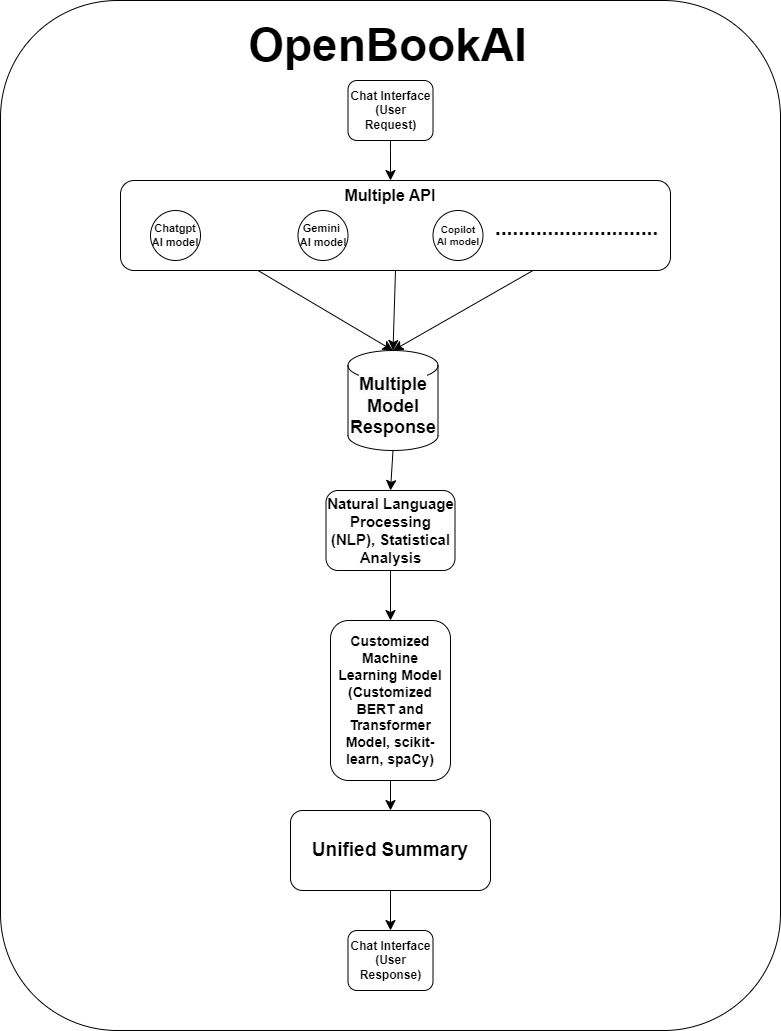

The diagram above was exported from draw.io. Its source (the exported page's mxGraphModel, read from the mxfile embedded in the PNG):
<mxGraphModel dx="1500" dy="817" grid="1" gridSize="10" guides="1" tooltips="1" connect="1" arrows="1" fold="1" page="1" pageScale="1" pageWidth="850" pageHeight="1100" math="0" shadow="0">
  <root>
    <mxCell id="0" />
    <mxCell id="1" parent="0" />
    <mxCell id="eFZBYM_3_AmhOV4HRlko-32" value="" style="rounded=1;whiteSpace=wrap;html=1;" vertex="1" parent="1">
      <mxGeometry x="30" y="10" width="780" height="1030" as="geometry" />
    </mxCell>
    <mxCell id="eFZBYM_3_AmhOV4HRlko-18" style="edgeStyle=none;curved=1;rounded=0;orthogonalLoop=1;jettySize=auto;html=1;exitX=0.5;exitY=1;exitDx=0;exitDy=0;fontSize=12;startSize=8;endSize=8;entryX=0.5;entryY=0;entryDx=0;entryDy=0;entryPerimeter=0;" edge="1" parent="1" source="eFZBYM_3_AmhOV4HRlko-8" target="eFZBYM_3_AmhOV4HRlko-20">
      <mxGeometry relative="1" as="geometry">
        <mxPoint x="440" y="300" as="targetPoint" />
        <Array as="points" />
      </mxGeometry>
    </mxCell>
    <mxCell id="eFZBYM_3_AmhOV4HRlko-8" value="&amp;nbsp; &amp;nbsp; &amp;nbsp; &amp;nbsp; &amp;nbsp; &amp;nbsp; &amp;nbsp; &amp;nbsp; &amp;nbsp; &amp;nbsp; &amp;nbsp; &amp;nbsp; &amp;nbsp; &amp;nbsp; &amp;nbsp; &amp;nbsp; &amp;nbsp; &amp;nbsp; &amp;nbsp; &amp;nbsp; &amp;nbsp; &amp;nbsp; &amp;nbsp; &amp;nbsp; &amp;nbsp; &amp;nbsp; &amp;nbsp; &amp;nbsp; &amp;nbsp; &amp;nbsp; &amp;nbsp; &amp;nbsp; &amp;nbsp; &amp;nbsp; &amp;nbsp; &amp;nbsp;" style="rounded=1;whiteSpace=wrap;html=1;" vertex="1" parent="1">
      <mxGeometry x="150" y="190" width="550" height="90" as="geometry" />
    </mxCell>
    <mxCell id="eFZBYM_3_AmhOV4HRlko-42" style="edgeStyle=none;curved=1;rounded=0;orthogonalLoop=1;jettySize=auto;html=1;exitX=0.5;exitY=1;exitDx=0;exitDy=0;entryX=0.5;entryY=0;entryDx=0;entryDy=0;fontSize=12;startSize=8;endSize=8;" edge="1" parent="1" source="eFZBYM_3_AmhOV4HRlko-2" target="eFZBYM_3_AmhOV4HRlko-9">
      <mxGeometry relative="1" as="geometry">
        <Array as="points">
          <mxPoint x="420" y="160" />
        </Array>
      </mxGeometry>
    </mxCell>
    <mxCell id="eFZBYM_3_AmhOV4HRlko-2" value="&lt;b&gt;Chat Interface&lt;/b&gt;&lt;div&gt;&lt;b&gt;(User Request)&lt;/b&gt;&lt;/div&gt;" style="rounded=1;whiteSpace=wrap;html=1;" vertex="1" parent="1">
      <mxGeometry x="377.5" y="90" width="85" height="60" as="geometry" />
    </mxCell>
    <mxCell id="eFZBYM_3_AmhOV4HRlko-4" value="Chatgpt AI model" style="ellipse;whiteSpace=wrap;html=1;aspect=fixed;fontStyle=1;fontSize=11;" vertex="1" parent="1">
      <mxGeometry x="180" y="220" width="50" height="50" as="geometry" />
    </mxCell>
    <mxCell id="eFZBYM_3_AmhOV4HRlko-5" value="Gemini&amp;nbsp;&lt;div style=&quot;font-size: 11px;&quot;&gt;AI model&lt;/div&gt;" style="ellipse;whiteSpace=wrap;html=1;aspect=fixed;fontStyle=1;fontSize=11;" vertex="1" parent="1">
      <mxGeometry x="327.5" y="220" width="50" height="50" as="geometry" />
    </mxCell>
    <mxCell id="eFZBYM_3_AmhOV4HRlko-6" value="&lt;b style=&quot;font-size: 10px;&quot;&gt;Copilot&lt;/b&gt;&lt;div style=&quot;font-size: 10px;&quot;&gt;&lt;b style=&quot;font-size: 10px;&quot;&gt;AI model&lt;/b&gt;&lt;/div&gt;" style="ellipse;whiteSpace=wrap;html=1;aspect=fixed;fontSize=10;" vertex="1" parent="1">
      <mxGeometry x="462.5" y="220" width="50" height="50" as="geometry" />
    </mxCell>
    <mxCell id="eFZBYM_3_AmhOV4HRlko-9" value="&lt;b&gt;Multiple API&lt;/b&gt;" style="text;html=1;align=center;verticalAlign=middle;whiteSpace=wrap;rounded=0;fontSize=16;" vertex="1" parent="1">
      <mxGeometry x="370" y="190" width="100" height="30" as="geometry" />
    </mxCell>
    <mxCell id="eFZBYM_3_AmhOV4HRlko-11" style="edgeStyle=none;curved=1;rounded=0;orthogonalLoop=1;jettySize=auto;html=1;exitX=0.5;exitY=1;exitDx=0;exitDy=0;fontSize=12;startSize=8;endSize=8;" edge="1" parent="1" source="eFZBYM_3_AmhOV4HRlko-9" target="eFZBYM_3_AmhOV4HRlko-9">
      <mxGeometry relative="1" as="geometry" />
    </mxCell>
    <mxCell id="eFZBYM_3_AmhOV4HRlko-25" style="edgeStyle=none;curved=1;rounded=0;orthogonalLoop=1;jettySize=auto;html=1;exitX=0.5;exitY=1;exitDx=0;exitDy=0;exitPerimeter=0;entryX=0.5;entryY=0;entryDx=0;entryDy=0;fontSize=12;startSize=8;endSize=8;" edge="1" parent="1" source="eFZBYM_3_AmhOV4HRlko-20" target="eFZBYM_3_AmhOV4HRlko-24">
      <mxGeometry relative="1" as="geometry" />
    </mxCell>
    <mxCell id="eFZBYM_3_AmhOV4HRlko-20" value="&#10;&lt;b style=&quot;forced-color-adjust: none; color: rgb(0, 0, 0); font-family: Helvetica; font-size: 18px; font-style: normal; font-variant-ligatures: normal; font-variant-caps: normal; letter-spacing: normal; orphans: 2; text-align: center; text-indent: 0px; text-transform: none; widows: 2; word-spacing: 0px; -webkit-text-stroke-width: 0px; white-space: normal; background-color: rgb(251, 251, 251); text-decoration-thickness: initial; text-decoration-style: initial; text-decoration-color: initial;&quot;&gt;Multiple Model Response&lt;/b&gt;&#10;&#10;" style="shape=cylinder3;whiteSpace=wrap;html=1;boundedLbl=1;backgroundOutline=1;size=15;" vertex="1" parent="1">
      <mxGeometry x="377.5" y="360" width="90" height="100" as="geometry" />
    </mxCell>
    <mxCell id="eFZBYM_3_AmhOV4HRlko-21" style="edgeStyle=none;curved=1;rounded=0;orthogonalLoop=1;jettySize=auto;html=1;exitX=0.75;exitY=1;exitDx=0;exitDy=0;entryX=0.5;entryY=0;entryDx=0;entryDy=0;entryPerimeter=0;fontSize=12;startSize=8;endSize=8;" edge="1" parent="1" source="eFZBYM_3_AmhOV4HRlko-8" target="eFZBYM_3_AmhOV4HRlko-20">
      <mxGeometry relative="1" as="geometry" />
    </mxCell>
    <mxCell id="eFZBYM_3_AmhOV4HRlko-23" style="edgeStyle=none;curved=1;rounded=0;orthogonalLoop=1;jettySize=auto;html=1;exitX=0.25;exitY=1;exitDx=0;exitDy=0;entryX=0.5;entryY=0;entryDx=0;entryDy=0;entryPerimeter=0;fontSize=12;startSize=8;endSize=8;" edge="1" parent="1" source="eFZBYM_3_AmhOV4HRlko-8" target="eFZBYM_3_AmhOV4HRlko-20">
      <mxGeometry relative="1" as="geometry" />
    </mxCell>
    <mxCell id="eFZBYM_3_AmhOV4HRlko-27" style="edgeStyle=none;curved=1;rounded=0;orthogonalLoop=1;jettySize=auto;html=1;exitX=0.5;exitY=1;exitDx=0;exitDy=0;entryX=0.5;entryY=0;entryDx=0;entryDy=0;fontSize=12;startSize=8;endSize=8;" edge="1" parent="1" source="eFZBYM_3_AmhOV4HRlko-24" target="eFZBYM_3_AmhOV4HRlko-26">
      <mxGeometry relative="1" as="geometry" />
    </mxCell>
    <mxCell id="eFZBYM_3_AmhOV4HRlko-24" value="&lt;div&gt;&lt;b style=&quot;font-size: 15px; background-color: initial;&quot;&gt;Natural Language Processing (NLP),&amp;nbsp;&lt;/b&gt;&lt;b style=&quot;background-color: initial; font-size: 15px;&quot;&gt;Statistical Analysis&lt;/b&gt;&lt;br&gt;&lt;/div&gt;" style="rounded=1;whiteSpace=wrap;html=1;" vertex="1" parent="1">
      <mxGeometry x="355.5" y="500" width="129" height="80" as="geometry" />
    </mxCell>
    <mxCell id="eFZBYM_3_AmhOV4HRlko-29" style="edgeStyle=none;curved=1;rounded=0;orthogonalLoop=1;jettySize=auto;html=1;exitX=0.5;exitY=1;exitDx=0;exitDy=0;entryX=0.5;entryY=0;entryDx=0;entryDy=0;fontSize=12;startSize=8;endSize=8;" edge="1" parent="1" source="eFZBYM_3_AmhOV4HRlko-26" target="eFZBYM_3_AmhOV4HRlko-28">
      <mxGeometry relative="1" as="geometry" />
    </mxCell>
    <mxCell id="eFZBYM_3_AmhOV4HRlko-26" value="&lt;b&gt;&lt;font style=&quot;font-size: 14px;&quot;&gt;Customized Machine Learning Model (Customized BERT and Transformer Model, scikit-learn, spaCy)&lt;/font&gt;&lt;/b&gt;" style="rounded=1;whiteSpace=wrap;html=1;" vertex="1" parent="1">
      <mxGeometry x="360" y="630" width="120" height="160" as="geometry" />
    </mxCell>
    <mxCell id="eFZBYM_3_AmhOV4HRlko-31" style="edgeStyle=none;curved=1;rounded=0;orthogonalLoop=1;jettySize=auto;html=1;exitX=0.5;exitY=1;exitDx=0;exitDy=0;entryX=0.5;entryY=0;entryDx=0;entryDy=0;fontSize=12;startSize=8;endSize=8;" edge="1" parent="1" source="eFZBYM_3_AmhOV4HRlko-28" target="eFZBYM_3_AmhOV4HRlko-30">
      <mxGeometry relative="1" as="geometry" />
    </mxCell>
    <mxCell id="eFZBYM_3_AmhOV4HRlko-28" value="&lt;b&gt;&lt;font style=&quot;font-size: 19px;&quot;&gt;Unified Summary&lt;/font&gt;&lt;/b&gt;" style="rounded=1;whiteSpace=wrap;html=1;" vertex="1" parent="1">
      <mxGeometry x="320" y="820" width="200" height="80" as="geometry" />
    </mxCell>
    <mxCell id="eFZBYM_3_AmhOV4HRlko-30" value="&lt;b&gt;Chat Interface&lt;/b&gt;&lt;div&gt;&lt;b&gt;(User Response)&lt;/b&gt;&lt;/div&gt;" style="rounded=1;whiteSpace=wrap;html=1;" vertex="1" parent="1">
      <mxGeometry x="377.5" y="940" width="85" height="60" as="geometry" />
    </mxCell>
    <mxCell id="eFZBYM_3_AmhOV4HRlko-33" value="&lt;b&gt;&lt;font style=&quot;font-size: 46px;&quot;&gt;OpenBookAI&lt;/font&gt;&lt;/b&gt;" style="text;html=1;align=center;verticalAlign=middle;whiteSpace=wrap;rounded=0;fontSize=16;" vertex="1" parent="1">
      <mxGeometry x="260" y="20" width="315" height="70" as="geometry" />
    </mxCell>
    <mxCell id="eFZBYM_3_AmhOV4HRlko-43" value="&lt;b style=&quot;font-size: 21px;&quot;&gt;............................&lt;/b&gt;" style="text;html=1;align=center;verticalAlign=middle;whiteSpace=wrap;rounded=0;fontSize=21;" vertex="1" parent="1">
      <mxGeometry x="487" y="203" width="239" height="68" as="geometry" />
    </mxCell>
  </root>
</mxGraphModel>